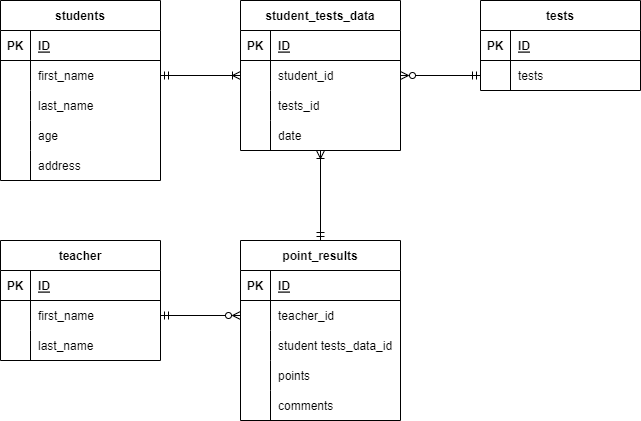

The diagram above was exported from draw.io. Its source (the exported page's mxGraphModel, read from the mxfile embedded in the PNG):
<mxGraphModel dx="820" dy="613" grid="1" gridSize="10" guides="1" tooltips="1" connect="1" arrows="1" fold="1" page="1" pageScale="1" pageWidth="827" pageHeight="1169" math="0" shadow="0">
  <root>
    <mxCell id="0" />
    <mxCell id="1" parent="0" />
    <mxCell id="2" value="students" style="shape=table;startSize=30;container=1;collapsible=1;childLayout=tableLayout;fixedRows=1;rowLines=0;fontStyle=1;align=center;resizeLast=1;" parent="1" vertex="1">
      <mxGeometry x="80" y="80" width="160" height="180" as="geometry" />
    </mxCell>
    <mxCell id="3" value="" style="shape=partialRectangle;collapsible=0;dropTarget=0;pointerEvents=0;fillColor=none;top=0;left=0;bottom=1;right=0;points=[[0,0.5],[1,0.5]];portConstraint=eastwest;" parent="2" vertex="1">
      <mxGeometry y="30" width="160" height="30" as="geometry" />
    </mxCell>
    <mxCell id="4" value="PK" style="shape=partialRectangle;connectable=0;fillColor=none;top=0;left=0;bottom=0;right=0;fontStyle=1;overflow=hidden;" parent="3" vertex="1">
      <mxGeometry width="30" height="30" as="geometry">
        <mxRectangle width="30" height="30" as="alternateBounds" />
      </mxGeometry>
    </mxCell>
    <mxCell id="5" value="ID" style="shape=partialRectangle;connectable=0;fillColor=none;top=0;left=0;bottom=0;right=0;align=left;spacingLeft=6;fontStyle=5;overflow=hidden;" parent="3" vertex="1">
      <mxGeometry x="30" width="130" height="30" as="geometry">
        <mxRectangle width="130" height="30" as="alternateBounds" />
      </mxGeometry>
    </mxCell>
    <mxCell id="6" value="" style="shape=partialRectangle;collapsible=0;dropTarget=0;pointerEvents=0;fillColor=none;top=0;left=0;bottom=0;right=0;points=[[0,0.5],[1,0.5]];portConstraint=eastwest;" parent="2" vertex="1">
      <mxGeometry y="60" width="160" height="30" as="geometry" />
    </mxCell>
    <mxCell id="7" value="" style="shape=partialRectangle;connectable=0;fillColor=none;top=0;left=0;bottom=0;right=0;editable=1;overflow=hidden;" parent="6" vertex="1">
      <mxGeometry width="30" height="30" as="geometry">
        <mxRectangle width="30" height="30" as="alternateBounds" />
      </mxGeometry>
    </mxCell>
    <mxCell id="8" value="first_name" style="shape=partialRectangle;connectable=0;fillColor=none;top=0;left=0;bottom=0;right=0;align=left;spacingLeft=6;overflow=hidden;" parent="6" vertex="1">
      <mxGeometry x="30" width="130" height="30" as="geometry">
        <mxRectangle width="130" height="30" as="alternateBounds" />
      </mxGeometry>
    </mxCell>
    <mxCell id="9" value="" style="shape=partialRectangle;collapsible=0;dropTarget=0;pointerEvents=0;fillColor=none;top=0;left=0;bottom=0;right=0;points=[[0,0.5],[1,0.5]];portConstraint=eastwest;" parent="2" vertex="1">
      <mxGeometry y="90" width="160" height="30" as="geometry" />
    </mxCell>
    <mxCell id="10" value="" style="shape=partialRectangle;connectable=0;fillColor=none;top=0;left=0;bottom=0;right=0;editable=1;overflow=hidden;" parent="9" vertex="1">
      <mxGeometry width="30" height="30" as="geometry">
        <mxRectangle width="30" height="30" as="alternateBounds" />
      </mxGeometry>
    </mxCell>
    <mxCell id="11" value="last_name" style="shape=partialRectangle;connectable=0;fillColor=none;top=0;left=0;bottom=0;right=0;align=left;spacingLeft=6;overflow=hidden;" parent="9" vertex="1">
      <mxGeometry x="30" width="130" height="30" as="geometry">
        <mxRectangle width="130" height="30" as="alternateBounds" />
      </mxGeometry>
    </mxCell>
    <mxCell id="21" style="shape=partialRectangle;collapsible=0;dropTarget=0;pointerEvents=0;fillColor=none;top=0;left=0;bottom=0;right=0;points=[[0,0.5],[1,0.5]];portConstraint=eastwest;" parent="2" vertex="1">
      <mxGeometry y="120" width="160" height="30" as="geometry" />
    </mxCell>
    <mxCell id="22" style="shape=partialRectangle;connectable=0;fillColor=none;top=0;left=0;bottom=0;right=0;editable=1;overflow=hidden;" parent="21" vertex="1">
      <mxGeometry width="30" height="30" as="geometry">
        <mxRectangle width="30" height="30" as="alternateBounds" />
      </mxGeometry>
    </mxCell>
    <mxCell id="23" value="age" style="shape=partialRectangle;connectable=0;fillColor=none;top=0;left=0;bottom=0;right=0;align=left;spacingLeft=6;overflow=hidden;" parent="21" vertex="1">
      <mxGeometry x="30" width="130" height="30" as="geometry">
        <mxRectangle width="130" height="30" as="alternateBounds" />
      </mxGeometry>
    </mxCell>
    <mxCell id="18" style="shape=partialRectangle;collapsible=0;dropTarget=0;pointerEvents=0;fillColor=none;top=0;left=0;bottom=0;right=0;points=[[0,0.5],[1,0.5]];portConstraint=eastwest;" parent="2" vertex="1">
      <mxGeometry y="150" width="160" height="30" as="geometry" />
    </mxCell>
    <mxCell id="19" style="shape=partialRectangle;connectable=0;fillColor=none;top=0;left=0;bottom=0;right=0;editable=1;overflow=hidden;" parent="18" vertex="1">
      <mxGeometry width="30" height="30" as="geometry">
        <mxRectangle width="30" height="30" as="alternateBounds" />
      </mxGeometry>
    </mxCell>
    <mxCell id="20" value="address" style="shape=partialRectangle;connectable=0;fillColor=none;top=0;left=0;bottom=0;right=0;align=left;spacingLeft=6;overflow=hidden;" parent="18" vertex="1">
      <mxGeometry x="30" width="130" height="30" as="geometry">
        <mxRectangle width="130" height="30" as="alternateBounds" />
      </mxGeometry>
    </mxCell>
    <mxCell id="25" value="tests" style="shape=table;startSize=30;container=1;collapsible=1;childLayout=tableLayout;fixedRows=1;rowLines=0;fontStyle=1;align=center;resizeLast=1;" parent="1" vertex="1">
      <mxGeometry x="560" y="80" width="160" height="90" as="geometry" />
    </mxCell>
    <mxCell id="26" value="" style="shape=partialRectangle;collapsible=0;dropTarget=0;pointerEvents=0;fillColor=none;top=0;left=0;bottom=1;right=0;points=[[0,0.5],[1,0.5]];portConstraint=eastwest;" parent="25" vertex="1">
      <mxGeometry y="30" width="160" height="30" as="geometry" />
    </mxCell>
    <mxCell id="27" value="PK" style="shape=partialRectangle;connectable=0;fillColor=none;top=0;left=0;bottom=0;right=0;fontStyle=1;overflow=hidden;" parent="26" vertex="1">
      <mxGeometry width="30" height="30" as="geometry">
        <mxRectangle width="30" height="30" as="alternateBounds" />
      </mxGeometry>
    </mxCell>
    <mxCell id="28" value="ID" style="shape=partialRectangle;connectable=0;fillColor=none;top=0;left=0;bottom=0;right=0;align=left;spacingLeft=6;fontStyle=5;overflow=hidden;" parent="26" vertex="1">
      <mxGeometry x="30" width="130" height="30" as="geometry">
        <mxRectangle width="130" height="30" as="alternateBounds" />
      </mxGeometry>
    </mxCell>
    <mxCell id="32" value="" style="shape=partialRectangle;collapsible=0;dropTarget=0;pointerEvents=0;fillColor=none;top=0;left=0;bottom=0;right=0;points=[[0,0.5],[1,0.5]];portConstraint=eastwest;" parent="25" vertex="1">
      <mxGeometry y="60" width="160" height="30" as="geometry" />
    </mxCell>
    <mxCell id="33" value="" style="shape=partialRectangle;connectable=0;fillColor=none;top=0;left=0;bottom=0;right=0;editable=1;overflow=hidden;" parent="32" vertex="1">
      <mxGeometry width="30" height="30" as="geometry">
        <mxRectangle width="30" height="30" as="alternateBounds" />
      </mxGeometry>
    </mxCell>
    <mxCell id="34" value="tests" style="shape=partialRectangle;connectable=0;fillColor=none;top=0;left=0;bottom=0;right=0;align=left;spacingLeft=6;overflow=hidden;" parent="32" vertex="1">
      <mxGeometry x="30" width="130" height="30" as="geometry">
        <mxRectangle width="130" height="30" as="alternateBounds" />
      </mxGeometry>
    </mxCell>
    <mxCell id="138" style="edgeStyle=none;html=1;entryX=0.5;entryY=0;entryDx=0;entryDy=0;fontSize=11;startArrow=ERoneToMany;startFill=0;endArrow=ERmandOne;endFill=0;" parent="1" source="44" target="97" edge="1">
      <mxGeometry relative="1" as="geometry" />
    </mxCell>
    <mxCell id="44" value="student_tests_data" style="shape=table;startSize=30;container=1;collapsible=1;childLayout=tableLayout;fixedRows=1;rowLines=0;fontStyle=1;align=center;resizeLast=1;" parent="1" vertex="1">
      <mxGeometry x="320" y="80" width="160" height="150" as="geometry" />
    </mxCell>
    <mxCell id="45" value="" style="shape=partialRectangle;collapsible=0;dropTarget=0;pointerEvents=0;fillColor=none;top=0;left=0;bottom=1;right=0;points=[[0,0.5],[1,0.5]];portConstraint=eastwest;" parent="44" vertex="1">
      <mxGeometry y="30" width="160" height="30" as="geometry" />
    </mxCell>
    <mxCell id="46" value="PK" style="shape=partialRectangle;connectable=0;fillColor=none;top=0;left=0;bottom=0;right=0;fontStyle=1;overflow=hidden;" parent="45" vertex="1">
      <mxGeometry width="30" height="30" as="geometry">
        <mxRectangle width="30" height="30" as="alternateBounds" />
      </mxGeometry>
    </mxCell>
    <mxCell id="47" value="ID" style="shape=partialRectangle;connectable=0;fillColor=none;top=0;left=0;bottom=0;right=0;align=left;spacingLeft=6;fontStyle=5;overflow=hidden;" parent="45" vertex="1">
      <mxGeometry x="30" width="130" height="30" as="geometry">
        <mxRectangle width="130" height="30" as="alternateBounds" />
      </mxGeometry>
    </mxCell>
    <mxCell id="51" value="" style="shape=partialRectangle;collapsible=0;dropTarget=0;pointerEvents=0;fillColor=none;top=0;left=0;bottom=0;right=0;points=[[0,0.5],[1,0.5]];portConstraint=eastwest;" parent="44" vertex="1">
      <mxGeometry y="60" width="160" height="30" as="geometry" />
    </mxCell>
    <mxCell id="52" value="" style="shape=partialRectangle;connectable=0;fillColor=none;top=0;left=0;bottom=0;right=0;editable=1;overflow=hidden;" parent="51" vertex="1">
      <mxGeometry width="30" height="30" as="geometry">
        <mxRectangle width="30" height="30" as="alternateBounds" />
      </mxGeometry>
    </mxCell>
    <mxCell id="53" value="student_id" style="shape=partialRectangle;connectable=0;fillColor=none;top=0;left=0;bottom=0;right=0;align=left;spacingLeft=6;overflow=hidden;" parent="51" vertex="1">
      <mxGeometry x="30" width="130" height="30" as="geometry">
        <mxRectangle width="130" height="30" as="alternateBounds" />
      </mxGeometry>
    </mxCell>
    <mxCell id="63" style="shape=partialRectangle;collapsible=0;dropTarget=0;pointerEvents=0;fillColor=none;top=0;left=0;bottom=0;right=0;points=[[0,0.5],[1,0.5]];portConstraint=eastwest;" parent="44" vertex="1">
      <mxGeometry y="90" width="160" height="30" as="geometry" />
    </mxCell>
    <mxCell id="64" style="shape=partialRectangle;connectable=0;fillColor=none;top=0;left=0;bottom=0;right=0;editable=1;overflow=hidden;" parent="63" vertex="1">
      <mxGeometry width="30" height="30" as="geometry">
        <mxRectangle width="30" height="30" as="alternateBounds" />
      </mxGeometry>
    </mxCell>
    <mxCell id="65" value="tests_id" style="shape=partialRectangle;connectable=0;fillColor=none;top=0;left=0;bottom=0;right=0;align=left;spacingLeft=6;overflow=hidden;" parent="63" vertex="1">
      <mxGeometry x="30" width="130" height="30" as="geometry">
        <mxRectangle width="130" height="30" as="alternateBounds" />
      </mxGeometry>
    </mxCell>
    <mxCell id="126" style="shape=partialRectangle;collapsible=0;dropTarget=0;pointerEvents=0;fillColor=none;top=0;left=0;bottom=0;right=0;points=[[0,0.5],[1,0.5]];portConstraint=eastwest;" parent="44" vertex="1">
      <mxGeometry y="120" width="160" height="30" as="geometry" />
    </mxCell>
    <mxCell id="127" style="shape=partialRectangle;connectable=0;fillColor=none;top=0;left=0;bottom=0;right=0;editable=1;overflow=hidden;" parent="126" vertex="1">
      <mxGeometry width="30" height="30" as="geometry">
        <mxRectangle width="30" height="30" as="alternateBounds" />
      </mxGeometry>
    </mxCell>
    <mxCell id="128" value="date" style="shape=partialRectangle;connectable=0;fillColor=none;top=0;left=0;bottom=0;right=0;align=left;spacingLeft=6;overflow=hidden;" parent="126" vertex="1">
      <mxGeometry x="30" width="130" height="30" as="geometry">
        <mxRectangle width="130" height="30" as="alternateBounds" />
      </mxGeometry>
    </mxCell>
    <mxCell id="66" style="edgeStyle=none;html=1;entryX=0;entryY=0.5;entryDx=0;entryDy=0;startArrow=ERmandOne;startFill=0;endArrow=ERoneToMany;endFill=0;exitX=1;exitY=0.5;exitDx=0;exitDy=0;" parent="1" source="6" target="51" edge="1">
      <mxGeometry relative="1" as="geometry" />
    </mxCell>
    <mxCell id="67" style="edgeStyle=none;html=1;endArrow=ERzeroToMany;endFill=0;startArrow=ERmandOne;startFill=0;entryX=1;entryY=0.5;entryDx=0;entryDy=0;exitX=0;exitY=0.5;exitDx=0;exitDy=0;" parent="1" source="32" target="51" edge="1">
      <mxGeometry relative="1" as="geometry" />
    </mxCell>
    <mxCell id="68" value="teacher" style="shape=table;startSize=30;container=1;collapsible=1;childLayout=tableLayout;fixedRows=1;rowLines=0;fontStyle=1;align=center;resizeLast=1;" parent="1" vertex="1">
      <mxGeometry x="80" y="320" width="160" height="120" as="geometry" />
    </mxCell>
    <mxCell id="69" value="" style="shape=partialRectangle;collapsible=0;dropTarget=0;pointerEvents=0;fillColor=none;top=0;left=0;bottom=1;right=0;points=[[0,0.5],[1,0.5]];portConstraint=eastwest;" parent="68" vertex="1">
      <mxGeometry y="30" width="160" height="30" as="geometry" />
    </mxCell>
    <mxCell id="70" value="PK" style="shape=partialRectangle;connectable=0;fillColor=none;top=0;left=0;bottom=0;right=0;fontStyle=1;overflow=hidden;" parent="69" vertex="1">
      <mxGeometry width="30" height="30" as="geometry">
        <mxRectangle width="30" height="30" as="alternateBounds" />
      </mxGeometry>
    </mxCell>
    <mxCell id="71" value="ID" style="shape=partialRectangle;connectable=0;fillColor=none;top=0;left=0;bottom=0;right=0;align=left;spacingLeft=6;fontStyle=5;overflow=hidden;" parent="69" vertex="1">
      <mxGeometry x="30" width="130" height="30" as="geometry">
        <mxRectangle width="130" height="30" as="alternateBounds" />
      </mxGeometry>
    </mxCell>
    <mxCell id="72" value="" style="shape=partialRectangle;collapsible=0;dropTarget=0;pointerEvents=0;fillColor=none;top=0;left=0;bottom=0;right=0;points=[[0,0.5],[1,0.5]];portConstraint=eastwest;" parent="68" vertex="1">
      <mxGeometry y="60" width="160" height="30" as="geometry" />
    </mxCell>
    <mxCell id="73" value="" style="shape=partialRectangle;connectable=0;fillColor=none;top=0;left=0;bottom=0;right=0;editable=1;overflow=hidden;" parent="72" vertex="1">
      <mxGeometry width="30" height="30" as="geometry">
        <mxRectangle width="30" height="30" as="alternateBounds" />
      </mxGeometry>
    </mxCell>
    <mxCell id="74" value="first_name" style="shape=partialRectangle;connectable=0;fillColor=none;top=0;left=0;bottom=0;right=0;align=left;spacingLeft=6;overflow=hidden;" parent="72" vertex="1">
      <mxGeometry x="30" width="130" height="30" as="geometry">
        <mxRectangle width="130" height="30" as="alternateBounds" />
      </mxGeometry>
    </mxCell>
    <mxCell id="75" value="" style="shape=partialRectangle;collapsible=0;dropTarget=0;pointerEvents=0;fillColor=none;top=0;left=0;bottom=0;right=0;points=[[0,0.5],[1,0.5]];portConstraint=eastwest;" parent="68" vertex="1">
      <mxGeometry y="90" width="160" height="30" as="geometry" />
    </mxCell>
    <mxCell id="76" value="" style="shape=partialRectangle;connectable=0;fillColor=none;top=0;left=0;bottom=0;right=0;editable=1;overflow=hidden;" parent="75" vertex="1">
      <mxGeometry width="30" height="30" as="geometry">
        <mxRectangle width="30" height="30" as="alternateBounds" />
      </mxGeometry>
    </mxCell>
    <mxCell id="77" value="last_name" style="shape=partialRectangle;connectable=0;fillColor=none;top=0;left=0;bottom=0;right=0;align=left;spacingLeft=6;overflow=hidden;" parent="75" vertex="1">
      <mxGeometry x="30" width="130" height="30" as="geometry">
        <mxRectangle width="130" height="30" as="alternateBounds" />
      </mxGeometry>
    </mxCell>
    <mxCell id="97" value="point_results" style="shape=table;startSize=30;container=1;collapsible=1;childLayout=tableLayout;fixedRows=1;rowLines=0;fontStyle=1;align=center;resizeLast=1;" parent="1" vertex="1">
      <mxGeometry x="320" y="320" width="160" height="180" as="geometry" />
    </mxCell>
    <mxCell id="98" value="" style="shape=partialRectangle;collapsible=0;dropTarget=0;pointerEvents=0;fillColor=none;top=0;left=0;bottom=1;right=0;points=[[0,0.5],[1,0.5]];portConstraint=eastwest;" parent="97" vertex="1">
      <mxGeometry y="30" width="160" height="30" as="geometry" />
    </mxCell>
    <mxCell id="99" value="PK" style="shape=partialRectangle;connectable=0;fillColor=none;top=0;left=0;bottom=0;right=0;fontStyle=1;overflow=hidden;" parent="98" vertex="1">
      <mxGeometry width="30" height="30" as="geometry">
        <mxRectangle width="30" height="30" as="alternateBounds" />
      </mxGeometry>
    </mxCell>
    <mxCell id="100" value="ID" style="shape=partialRectangle;connectable=0;fillColor=none;top=0;left=0;bottom=0;right=0;align=left;spacingLeft=6;fontStyle=5;overflow=hidden;" parent="98" vertex="1">
      <mxGeometry x="30" width="130" height="30" as="geometry">
        <mxRectangle width="130" height="30" as="alternateBounds" />
      </mxGeometry>
    </mxCell>
    <mxCell id="101" value="" style="shape=partialRectangle;collapsible=0;dropTarget=0;pointerEvents=0;fillColor=none;top=0;left=0;bottom=0;right=0;points=[[0,0.5],[1,0.5]];portConstraint=eastwest;" parent="97" vertex="1">
      <mxGeometry y="60" width="160" height="30" as="geometry" />
    </mxCell>
    <mxCell id="102" value="" style="shape=partialRectangle;connectable=0;fillColor=none;top=0;left=0;bottom=0;right=0;editable=1;overflow=hidden;" parent="101" vertex="1">
      <mxGeometry width="30" height="30" as="geometry">
        <mxRectangle width="30" height="30" as="alternateBounds" />
      </mxGeometry>
    </mxCell>
    <mxCell id="103" value="teacher_id" style="shape=partialRectangle;connectable=0;fillColor=none;top=0;left=0;bottom=0;right=0;align=left;spacingLeft=6;overflow=hidden;" parent="101" vertex="1">
      <mxGeometry x="30" width="130" height="30" as="geometry">
        <mxRectangle width="130" height="30" as="alternateBounds" />
      </mxGeometry>
    </mxCell>
    <mxCell id="132" style="shape=partialRectangle;collapsible=0;dropTarget=0;pointerEvents=0;fillColor=none;top=0;left=0;bottom=0;right=0;points=[[0,0.5],[1,0.5]];portConstraint=eastwest;" parent="97" vertex="1">
      <mxGeometry y="90" width="160" height="30" as="geometry" />
    </mxCell>
    <mxCell id="133" style="shape=partialRectangle;connectable=0;fillColor=none;top=0;left=0;bottom=0;right=0;editable=1;overflow=hidden;" parent="132" vertex="1">
      <mxGeometry width="30" height="30" as="geometry">
        <mxRectangle width="30" height="30" as="alternateBounds" />
      </mxGeometry>
    </mxCell>
    <mxCell id="134" value="student tests_data_id" style="shape=partialRectangle;connectable=0;fillColor=none;top=0;left=0;bottom=0;right=0;align=left;spacingLeft=6;overflow=hidden;" parent="132" vertex="1">
      <mxGeometry x="30" width="130" height="30" as="geometry">
        <mxRectangle width="130" height="30" as="alternateBounds" />
      </mxGeometry>
    </mxCell>
    <mxCell id="104" value="" style="shape=partialRectangle;collapsible=0;dropTarget=0;pointerEvents=0;fillColor=none;top=0;left=0;bottom=0;right=0;points=[[0,0.5],[1,0.5]];portConstraint=eastwest;" parent="97" vertex="1">
      <mxGeometry y="120" width="160" height="30" as="geometry" />
    </mxCell>
    <mxCell id="105" value="" style="shape=partialRectangle;connectable=0;fillColor=none;top=0;left=0;bottom=0;right=0;editable=1;overflow=hidden;" parent="104" vertex="1">
      <mxGeometry width="30" height="30" as="geometry">
        <mxRectangle width="30" height="30" as="alternateBounds" />
      </mxGeometry>
    </mxCell>
    <mxCell id="106" value="points" style="shape=partialRectangle;connectable=0;fillColor=none;top=0;left=0;bottom=0;right=0;align=left;spacingLeft=6;overflow=hidden;" parent="104" vertex="1">
      <mxGeometry x="30" width="130" height="30" as="geometry">
        <mxRectangle width="130" height="30" as="alternateBounds" />
      </mxGeometry>
    </mxCell>
    <mxCell id="140" style="shape=partialRectangle;collapsible=0;dropTarget=0;pointerEvents=0;fillColor=none;top=0;left=0;bottom=0;right=0;points=[[0,0.5],[1,0.5]];portConstraint=eastwest;" parent="97" vertex="1">
      <mxGeometry y="150" width="160" height="30" as="geometry" />
    </mxCell>
    <mxCell id="141" style="shape=partialRectangle;connectable=0;fillColor=none;top=0;left=0;bottom=0;right=0;editable=1;overflow=hidden;" parent="140" vertex="1">
      <mxGeometry width="30" height="30" as="geometry">
        <mxRectangle width="30" height="30" as="alternateBounds" />
      </mxGeometry>
    </mxCell>
    <mxCell id="142" value="comments" style="shape=partialRectangle;connectable=0;fillColor=none;top=0;left=0;bottom=0;right=0;align=left;spacingLeft=6;overflow=hidden;" parent="140" vertex="1">
      <mxGeometry x="30" width="130" height="30" as="geometry">
        <mxRectangle width="130" height="30" as="alternateBounds" />
      </mxGeometry>
    </mxCell>
    <mxCell id="135" value="" style="edgeStyle=none;html=1;fontSize=11;endArrow=ERzeroToMany;endFill=0;startArrow=ERmandOne;startFill=0;" parent="1" source="72" target="101" edge="1">
      <mxGeometry relative="1" as="geometry" />
    </mxCell>
  </root>
</mxGraphModel>